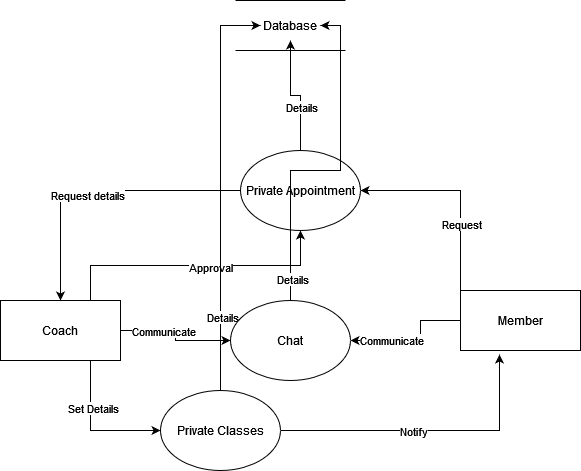

The diagram above was exported from draw.io. Its source (the exported page's mxGraphModel, read from the mxfile embedded in the PNG):
<mxGraphModel dx="1050" dy="558" grid="1" gridSize="10" guides="1" tooltips="1" connect="1" arrows="1" fold="1" page="1" pageScale="1" pageWidth="850" pageHeight="1100" math="0" shadow="0">
  <root>
    <mxCell id="0" />
    <mxCell id="1" parent="0" />
    <mxCell id="31QYzQyQ3oNW-r0R2nhM-14" style="edgeStyle=orthogonalEdgeStyle;rounded=0;orthogonalLoop=1;jettySize=auto;html=1;exitX=0.75;exitY=0;exitDx=0;exitDy=0;" edge="1" parent="1" source="31QYzQyQ3oNW-r0R2nhM-4" target="31QYzQyQ3oNW-r0R2nhM-9">
      <mxGeometry relative="1" as="geometry" />
    </mxCell>
    <mxCell id="31QYzQyQ3oNW-r0R2nhM-17" value="Approval" style="edgeLabel;html=1;align=center;verticalAlign=middle;resizable=0;points=[];" vertex="1" connectable="0" parent="31QYzQyQ3oNW-r0R2nhM-14">
      <mxGeometry x="0.1" y="-1" relative="1" as="geometry">
        <mxPoint as="offset" />
      </mxGeometry>
    </mxCell>
    <mxCell id="31QYzQyQ3oNW-r0R2nhM-23" style="edgeStyle=orthogonalEdgeStyle;rounded=0;orthogonalLoop=1;jettySize=auto;html=1;exitX=0.75;exitY=1;exitDx=0;exitDy=0;entryX=0;entryY=0.5;entryDx=0;entryDy=0;" edge="1" parent="1" source="31QYzQyQ3oNW-r0R2nhM-4" target="31QYzQyQ3oNW-r0R2nhM-22">
      <mxGeometry relative="1" as="geometry" />
    </mxCell>
    <mxCell id="31QYzQyQ3oNW-r0R2nhM-24" value="Set Details" style="edgeLabel;html=1;align=center;verticalAlign=middle;resizable=0;points=[];" vertex="1" connectable="0" parent="31QYzQyQ3oNW-r0R2nhM-23">
      <mxGeometry x="-0.3286" y="2" relative="1" as="geometry">
        <mxPoint as="offset" />
      </mxGeometry>
    </mxCell>
    <mxCell id="31QYzQyQ3oNW-r0R2nhM-36" style="edgeStyle=orthogonalEdgeStyle;rounded=0;orthogonalLoop=1;jettySize=auto;html=1;exitX=1;exitY=0.5;exitDx=0;exitDy=0;entryX=0;entryY=0.5;entryDx=0;entryDy=0;" edge="1" parent="1" source="31QYzQyQ3oNW-r0R2nhM-4" target="31QYzQyQ3oNW-r0R2nhM-31">
      <mxGeometry relative="1" as="geometry" />
    </mxCell>
    <mxCell id="31QYzQyQ3oNW-r0R2nhM-37" value="Communicate" style="edgeLabel;html=1;align=center;verticalAlign=middle;resizable=0;points=[];" vertex="1" connectable="0" parent="31QYzQyQ3oNW-r0R2nhM-36">
      <mxGeometry x="-0.3" relative="1" as="geometry">
        <mxPoint as="offset" />
      </mxGeometry>
    </mxCell>
    <mxCell id="31QYzQyQ3oNW-r0R2nhM-4" value="Coach" style="rounded=0;whiteSpace=wrap;html=1;" vertex="1" parent="1">
      <mxGeometry x="180" y="340" width="120" height="60" as="geometry" />
    </mxCell>
    <mxCell id="31QYzQyQ3oNW-r0R2nhM-10" style="edgeStyle=orthogonalEdgeStyle;rounded=0;orthogonalLoop=1;jettySize=auto;html=1;exitX=0;exitY=0;exitDx=0;exitDy=0;entryX=1;entryY=0.5;entryDx=0;entryDy=0;" edge="1" parent="1" source="31QYzQyQ3oNW-r0R2nhM-5" target="31QYzQyQ3oNW-r0R2nhM-9">
      <mxGeometry relative="1" as="geometry" />
    </mxCell>
    <mxCell id="31QYzQyQ3oNW-r0R2nhM-11" value="Request" style="edgeLabel;html=1;align=center;verticalAlign=middle;resizable=0;points=[];" vertex="1" connectable="0" parent="31QYzQyQ3oNW-r0R2nhM-10">
      <mxGeometry x="-0.3333" relative="1" as="geometry">
        <mxPoint as="offset" />
      </mxGeometry>
    </mxCell>
    <mxCell id="31QYzQyQ3oNW-r0R2nhM-32" style="edgeStyle=orthogonalEdgeStyle;rounded=0;orthogonalLoop=1;jettySize=auto;html=1;exitX=0;exitY=0.5;exitDx=0;exitDy=0;entryX=1;entryY=0.5;entryDx=0;entryDy=0;" edge="1" parent="1" source="31QYzQyQ3oNW-r0R2nhM-5" target="31QYzQyQ3oNW-r0R2nhM-31">
      <mxGeometry relative="1" as="geometry">
        <Array as="points">
          <mxPoint x="600" y="360" />
          <mxPoint x="600" y="380" />
          <mxPoint x="570" y="380" />
        </Array>
      </mxGeometry>
    </mxCell>
    <mxCell id="31QYzQyQ3oNW-r0R2nhM-33" value="Communicate" style="edgeLabel;html=1;align=center;verticalAlign=middle;resizable=0;points=[];" vertex="1" connectable="0" parent="31QYzQyQ3oNW-r0R2nhM-32">
      <mxGeometry x="0.3846" y="-1" relative="1" as="geometry">
        <mxPoint as="offset" />
      </mxGeometry>
    </mxCell>
    <mxCell id="31QYzQyQ3oNW-r0R2nhM-5" value="Member" style="rounded=0;whiteSpace=wrap;html=1;" vertex="1" parent="1">
      <mxGeometry x="640" y="330" width="120" height="60" as="geometry" />
    </mxCell>
    <mxCell id="31QYzQyQ3oNW-r0R2nhM-6" value="Database" style="text;html=1;strokeColor=none;fillColor=none;align=center;verticalAlign=middle;whiteSpace=wrap;rounded=0;" vertex="1" parent="1">
      <mxGeometry x="440" y="50" width="60" height="30" as="geometry" />
    </mxCell>
    <mxCell id="31QYzQyQ3oNW-r0R2nhM-7" value="" style="endArrow=none;html=1;rounded=0;" edge="1" parent="1">
      <mxGeometry width="50" height="50" relative="1" as="geometry">
        <mxPoint x="415" y="90" as="sourcePoint" />
        <mxPoint x="525" y="90" as="targetPoint" />
      </mxGeometry>
    </mxCell>
    <mxCell id="31QYzQyQ3oNW-r0R2nhM-8" value="" style="endArrow=none;html=1;rounded=0;" edge="1" parent="1">
      <mxGeometry width="50" height="50" relative="1" as="geometry">
        <mxPoint x="415" y="40" as="sourcePoint" />
        <mxPoint x="525" y="40" as="targetPoint" />
      </mxGeometry>
    </mxCell>
    <mxCell id="31QYzQyQ3oNW-r0R2nhM-12" style="edgeStyle=orthogonalEdgeStyle;rounded=0;orthogonalLoop=1;jettySize=auto;html=1;exitX=0;exitY=0.5;exitDx=0;exitDy=0;entryX=0.5;entryY=0;entryDx=0;entryDy=0;" edge="1" parent="1" source="31QYzQyQ3oNW-r0R2nhM-9" target="31QYzQyQ3oNW-r0R2nhM-4">
      <mxGeometry relative="1" as="geometry">
        <mxPoint x="240" y="330" as="targetPoint" />
      </mxGeometry>
    </mxCell>
    <mxCell id="31QYzQyQ3oNW-r0R2nhM-13" value="Request details" style="edgeLabel;html=1;align=center;verticalAlign=middle;resizable=0;points=[];" vertex="1" connectable="0" parent="31QYzQyQ3oNW-r0R2nhM-12">
      <mxGeometry x="0.059" y="4" relative="1" as="geometry">
        <mxPoint as="offset" />
      </mxGeometry>
    </mxCell>
    <mxCell id="31QYzQyQ3oNW-r0R2nhM-18" style="edgeStyle=orthogonalEdgeStyle;rounded=0;orthogonalLoop=1;jettySize=auto;html=1;exitX=0.5;exitY=0;exitDx=0;exitDy=0;" edge="1" parent="1" source="31QYzQyQ3oNW-r0R2nhM-9" target="31QYzQyQ3oNW-r0R2nhM-6">
      <mxGeometry relative="1" as="geometry" />
    </mxCell>
    <mxCell id="31QYzQyQ3oNW-r0R2nhM-19" value="Details" style="edgeLabel;html=1;align=center;verticalAlign=middle;resizable=0;points=[];" vertex="1" connectable="0" parent="31QYzQyQ3oNW-r0R2nhM-18">
      <mxGeometry x="-0.2667" relative="1" as="geometry">
        <mxPoint as="offset" />
      </mxGeometry>
    </mxCell>
    <mxCell id="31QYzQyQ3oNW-r0R2nhM-9" value="Private Appointment" style="ellipse;whiteSpace=wrap;html=1;" vertex="1" parent="1">
      <mxGeometry x="420" y="190" width="120" height="80" as="geometry" />
    </mxCell>
    <mxCell id="31QYzQyQ3oNW-r0R2nhM-25" style="edgeStyle=orthogonalEdgeStyle;rounded=0;orthogonalLoop=1;jettySize=auto;html=1;exitX=1;exitY=0.5;exitDx=0;exitDy=0;entryX=0.325;entryY=1.067;entryDx=0;entryDy=0;entryPerimeter=0;" edge="1" parent="1" source="31QYzQyQ3oNW-r0R2nhM-22" target="31QYzQyQ3oNW-r0R2nhM-5">
      <mxGeometry relative="1" as="geometry" />
    </mxCell>
    <mxCell id="31QYzQyQ3oNW-r0R2nhM-28" value="Notify" style="edgeLabel;html=1;align=center;verticalAlign=middle;resizable=0;points=[];" vertex="1" connectable="0" parent="31QYzQyQ3oNW-r0R2nhM-25">
      <mxGeometry x="-0.105" relative="1" as="geometry">
        <mxPoint as="offset" />
      </mxGeometry>
    </mxCell>
    <mxCell id="31QYzQyQ3oNW-r0R2nhM-29" style="edgeStyle=orthogonalEdgeStyle;rounded=0;orthogonalLoop=1;jettySize=auto;html=1;exitX=0.5;exitY=0;exitDx=0;exitDy=0;entryX=0;entryY=0.5;entryDx=0;entryDy=0;" edge="1" parent="1" source="31QYzQyQ3oNW-r0R2nhM-22" target="31QYzQyQ3oNW-r0R2nhM-6">
      <mxGeometry relative="1" as="geometry" />
    </mxCell>
    <mxCell id="31QYzQyQ3oNW-r0R2nhM-30" value="Details" style="edgeLabel;html=1;align=center;verticalAlign=middle;resizable=0;points=[];" vertex="1" connectable="0" parent="31QYzQyQ3oNW-r0R2nhM-29">
      <mxGeometry x="-0.6346" y="-1" relative="1" as="geometry">
        <mxPoint as="offset" />
      </mxGeometry>
    </mxCell>
    <mxCell id="31QYzQyQ3oNW-r0R2nhM-22" value="Private Classes" style="ellipse;whiteSpace=wrap;html=1;" vertex="1" parent="1">
      <mxGeometry x="340" y="430" width="120" height="80" as="geometry" />
    </mxCell>
    <mxCell id="31QYzQyQ3oNW-r0R2nhM-34" style="edgeStyle=orthogonalEdgeStyle;rounded=0;orthogonalLoop=1;jettySize=auto;html=1;exitX=0.5;exitY=0;exitDx=0;exitDy=0;entryX=1;entryY=0.5;entryDx=0;entryDy=0;" edge="1" parent="1" source="31QYzQyQ3oNW-r0R2nhM-31" target="31QYzQyQ3oNW-r0R2nhM-6">
      <mxGeometry relative="1" as="geometry" />
    </mxCell>
    <mxCell id="31QYzQyQ3oNW-r0R2nhM-35" value="Details" style="edgeLabel;html=1;align=center;verticalAlign=middle;resizable=0;points=[];" vertex="1" connectable="0" parent="31QYzQyQ3oNW-r0R2nhM-34">
      <mxGeometry x="-0.8725" y="-1" relative="1" as="geometry">
        <mxPoint as="offset" />
      </mxGeometry>
    </mxCell>
    <mxCell id="31QYzQyQ3oNW-r0R2nhM-31" value="Chat" style="ellipse;whiteSpace=wrap;html=1;" vertex="1" parent="1">
      <mxGeometry x="410" y="340" width="120" height="80" as="geometry" />
    </mxCell>
  </root>
</mxGraphModel>